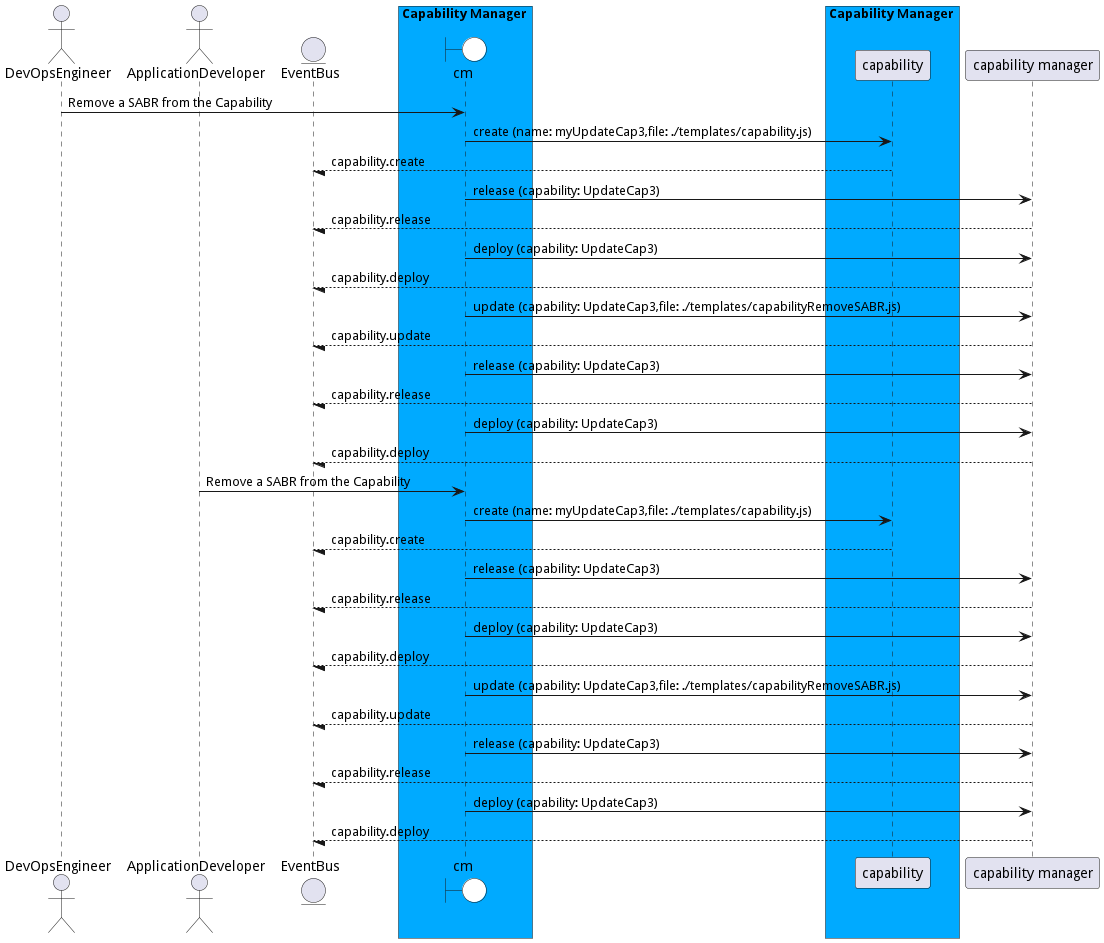

The diagram above was rendered by PlantUML. Its source (embedded in the PNG):
@startuml

actor "DevOpsEngineer"

actor "ApplicationDeveloper"


entity EventBus

box Capability Manager #00aaff
    boundary cm #white
end box


box Capability Manager #00aaff
            participant capability
    end box


"DevOpsEngineer" -> cm: Remove a SABR from the Capability

    cm -> "capability": create (name: myUpdateCap3,file: ./templates/capability.js)

    "capability" --/ EventBus: capability.create

    cm -> "capability manager": release (capability: UpdateCap3)

    "capability manager" --/ EventBus: capability.release

    cm -> "capability manager": deploy (capability: UpdateCap3)

    "capability manager" --/ EventBus: capability.deploy

    cm -> "capability manager": update (capability: UpdateCap3,file: ./templates/capabilityRemoveSABR.js)

    "capability manager" --/ EventBus: capability.update

    cm -> "capability manager": release (capability: UpdateCap3)

    "capability manager" --/ EventBus: capability.release

    cm -> "capability manager": deploy (capability: UpdateCap3)

    "capability manager" --/ EventBus: capability.deploy


"ApplicationDeveloper" -> cm: Remove a SABR from the Capability

    cm -> "capability": create (name: myUpdateCap3,file: ./templates/capability.js)

    "capability" --/ EventBus: capability.create

    cm -> "capability manager": release (capability: UpdateCap3)

    "capability manager" --/ EventBus: capability.release

    cm -> "capability manager": deploy (capability: UpdateCap3)

    "capability manager" --/ EventBus: capability.deploy

    cm -> "capability manager": update (capability: UpdateCap3,file: ./templates/capabilityRemoveSABR.js)

    "capability manager" --/ EventBus: capability.update

    cm -> "capability manager": release (capability: UpdateCap3)

    "capability manager" --/ EventBus: capability.release

    cm -> "capability manager": deploy (capability: UpdateCap3)

    "capability manager" --/ EventBus: capability.deploy



@enduml